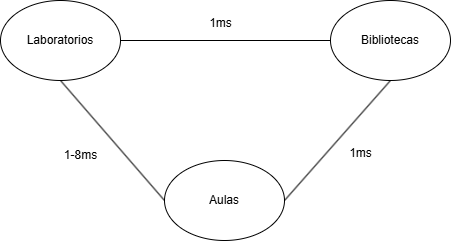

The diagram above was exported from draw.io. Its source (the exported page's mxGraphModel, read from the mxfile embedded in the PNG):
<mxGraphModel dx="490" dy="1319" grid="1" gridSize="10" guides="1" tooltips="1" connect="1" arrows="1" fold="1" page="1" pageScale="1" pageWidth="827" pageHeight="1169" math="0" shadow="0">
  <root>
    <mxCell id="0" />
    <mxCell id="1" parent="0" />
    <mxCell id="QwzQlymmexJG_M24fzXZ-1" value="Laboratorios" style="ellipse;whiteSpace=wrap;html=1;" vertex="1" parent="1">
      <mxGeometry x="190" y="170" width="120" height="80" as="geometry" />
    </mxCell>
    <mxCell id="QwzQlymmexJG_M24fzXZ-2" value="Bibliotecas" style="ellipse;whiteSpace=wrap;html=1;" vertex="1" parent="1">
      <mxGeometry x="520" y="170" width="120" height="80" as="geometry" />
    </mxCell>
    <mxCell id="QwzQlymmexJG_M24fzXZ-3" value="Aulas" style="ellipse;whiteSpace=wrap;html=1;" vertex="1" parent="1">
      <mxGeometry x="354" y="330" width="120" height="80" as="geometry" />
    </mxCell>
    <mxCell id="QwzQlymmexJG_M24fzXZ-5" value="" style="endArrow=none;html=1;rounded=0;exitX=1;exitY=0.5;exitDx=0;exitDy=0;entryX=0;entryY=0.5;entryDx=0;entryDy=0;" edge="1" parent="1" source="QwzQlymmexJG_M24fzXZ-1" target="QwzQlymmexJG_M24fzXZ-2">
      <mxGeometry width="50" height="50" relative="1" as="geometry">
        <mxPoint x="380" y="380" as="sourcePoint" />
        <mxPoint x="430" y="330" as="targetPoint" />
      </mxGeometry>
    </mxCell>
    <mxCell id="QwzQlymmexJG_M24fzXZ-6" value="" style="endArrow=none;html=1;rounded=0;exitX=0.5;exitY=1;exitDx=0;exitDy=0;entryX=0;entryY=0.5;entryDx=0;entryDy=0;" edge="1" parent="1" source="QwzQlymmexJG_M24fzXZ-1" target="QwzQlymmexJG_M24fzXZ-3">
      <mxGeometry width="50" height="50" relative="1" as="geometry">
        <mxPoint x="320" y="220" as="sourcePoint" />
        <mxPoint x="530" y="220" as="targetPoint" />
      </mxGeometry>
    </mxCell>
    <mxCell id="QwzQlymmexJG_M24fzXZ-7" value="" style="endArrow=none;html=1;rounded=0;exitX=0.5;exitY=1;exitDx=0;exitDy=0;entryX=1;entryY=0.5;entryDx=0;entryDy=0;" edge="1" parent="1" source="QwzQlymmexJG_M24fzXZ-2" target="QwzQlymmexJG_M24fzXZ-3">
      <mxGeometry width="50" height="50" relative="1" as="geometry">
        <mxPoint x="260" y="260" as="sourcePoint" />
        <mxPoint x="364" y="380" as="targetPoint" />
      </mxGeometry>
    </mxCell>
    <mxCell id="QwzQlymmexJG_M24fzXZ-8" value="1ms" style="text;html=1;align=center;verticalAlign=middle;resizable=0;points=[];autosize=1;strokeColor=none;fillColor=none;" vertex="1" parent="1">
      <mxGeometry x="385" y="178" width="50" height="30" as="geometry" />
    </mxCell>
    <mxCell id="QwzQlymmexJG_M24fzXZ-9" value="1-8ms" style="text;html=1;align=center;verticalAlign=middle;resizable=0;points=[];autosize=1;strokeColor=none;fillColor=none;" vertex="1" parent="1">
      <mxGeometry x="240" y="310" width="60" height="30" as="geometry" />
    </mxCell>
    <mxCell id="QwzQlymmexJG_M24fzXZ-10" value="1ms" style="text;html=1;align=center;verticalAlign=middle;resizable=0;points=[];autosize=1;strokeColor=none;fillColor=none;" vertex="1" parent="1">
      <mxGeometry x="525" y="308" width="50" height="30" as="geometry" />
    </mxCell>
  </root>
</mxGraphModel>